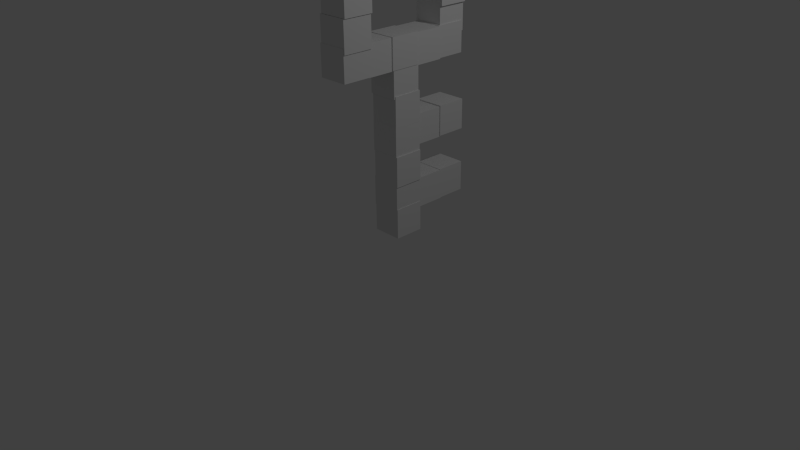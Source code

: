 # Source: key.blend  (saved by Blender 2.73.0; exported with 4.5.12 LTS)
import bpy
from mathutils import Matrix  # noqa: F401  (used for matrix-valued properties, if any)

bpy.ops.wm.read_factory_settings(use_empty=True)
scene = bpy.context.scene
scene.name = 'Scene'

# ---- collections
col_collection_1 = bpy.data.collections.new('Collection 1'); scene.collection.children.link(col_collection_1)

# ---- materials (node trees are filled in below, after node groups)
mat_material = bpy.data.materials.new('Material')
mat_material.alpha_threshold = 0.0
mat_material.use_transparent_shadow = False
mat_material.roughness = 0.5
mat_material.line_color = (0.0, 0.0, 0.0, 1.0)

# ---- material node trees

# ---- world
world_world = bpy.data.worlds.new('World'); scene.world = world_world
world_world.color = (0.05088, 0.05088, 0.05088)
world_world.use_sun_shadow = False
world_world.sun_shadow_jitter_overblur = 0.0
world_world.cycles.sampling_method = 'MANUAL'
world_world.cycles.sample_map_resolution = 256

# ---- cameras
cam_camera = bpy.data.cameras.new('Camera')
cam_camera.clip_end = 100.0
cam_camera.lens = 35.0
cam_camera.sensor_width = 32.0
cam_camera.sensor_height = 18.0
cam_camera.ortho_scale = 7.314
cam_camera.dof.focus_distance = 0.0
cam_camera.dof.aperture_fstop = 128.0

# ---- lights
light_lamp = bpy.data.lights.new('Lamp', 'POINT')
light_lamp.transmission_factor = 0.0
light_lamp.cutoff_distance = 30.0
light_lamp.energy = 100.0
light_lamp.shadow_buffer_clip_start = 1.001
light_lamp.shadow_soft_size = 0.1
light_lamp.shadow_maximum_resolution = 0.006
light_lamp.use_absolute_resolution = True
light_lamp.cycles.use_multiple_importance_sampling = False

# ---- meshes
me_cube_007 = bpy.data.meshes.new('Cube.007')
me_cube_007.from_pydata([(0.7606, 4.892, 11.29), (0.7606, 2.892, 11.29), (-1.239, 2.892, 11.29), (-1.239, 4.892, 11.29), (0.7606, 4.892, 13.29), (0.7606, 2.892, 13.29), (-1.239, 2.892, 13.29), (-1.239, 4.892, 13.29), (0.9192, 4.884, 13.09), (0.9192, 2.884, 13.09), (-1.081, 2.884, 13.09), (-1.081, 4.884, 13.09), (0.9192, 4.884, 15.09), (0.9192, 2.884, 15.09), (-1.081, 2.884, 15.09), (-1.081, 4.884, 15.09), (1.011, 5.006, 15.2), (1.011, 3.006, 15.2), (-0.9892, 3.006, 15.2), (-0.9892, 5.006, 15.2), (1.011, 5.006, 17.2), (1.011, 3.006, 17.2), (-0.9892, 3.006, 17.2), (-0.9892, 5.006, 17.2), (0.8852, 3.162, 15.33), (0.8852, 1.162, 15.33), (-1.115, 1.162, 15.33), (-1.115, 3.162, 15.33), (0.8852, 3.162, 17.33), (0.8852, 1.162, 17.33), (-1.115, 1.162, 17.33), (-1.115, 3.162, 17.33), (0.9437, 1.268, 15.25), (0.9437, -0.7325, 15.25), (-1.056, -0.7325, 15.25), (-1.056, 1.268, 15.25), (0.9437, 1.268, 17.25), (0.9437, -0.7325, 17.25), (-1.056, -0.7325, 17.25), (-1.056, 1.268, 17.25), (0.8527, -0.7957, 15.19), (0.8527, -2.796, 15.19), (-1.147, -2.796, 15.19), (-1.147, -0.7957, 15.19), (0.8527, -0.7957, 17.19), (0.8527, -2.796, 17.19), (-1.147, -2.796, 17.19), (-1.147, -0.7957, 17.19), (1.039, -2.699, 15.3), (1.039, -4.699, 15.3), (-0.9613, -4.699, 15.3), (-0.9613, -2.699, 15.3), (1.039, -2.699, 17.3), (1.039, -4.699, 17.3), (-0.9613, -4.699, 17.3), (-0.9613, -2.699, 17.3), (1.035, -2.726, 13.63), (1.035, -4.726, 13.63), (-0.9654, -4.726, 13.63), (-0.9654, -2.726, 13.63), (1.035, -2.726, 15.63), (1.035, -4.726, 15.63), (-0.9654, -4.726, 15.63), (-0.9654, -2.726, 15.63), (0.949, -2.759, 11.62), (0.949, -4.759, 11.62), (-1.051, -4.759, 11.62), (-1.051, -2.759, 11.62), (0.949, -2.759, 13.62), (0.949, -4.759, 13.62), (-1.051, -4.759, 13.62), (-1.051, -2.759, 13.62), (0.8807, -2.784, 9.965), (0.8807, -4.784, 9.965), (-1.119, -4.784, 9.965), (-1.119, -2.784, 9.965), (0.8807, -2.784, 11.97), (0.8807, -4.784, 11.97), (-1.119, -4.784, 11.97), (-1.119, -2.784, 11.97), (0.8706, -0.9501, 9.943), (0.8706, -2.95, 9.943), (-1.129, -2.95, 9.943), (-1.129, -0.9501, 9.943), (0.8706, -0.9501, 11.94), (0.8706, -2.95, 11.94), (-1.129, -2.95, 11.94), (-1.129, -0.9501, 11.94), (0.8135, 4.756, 9.936), (0.8135, 2.756, 9.936), (-1.186, 2.756, 9.936), (-1.186, 4.756, 9.936), (0.8135, 4.756, 11.94), (0.8135, 2.756, 11.94), (-1.186, 2.756, 11.94), (-1.186, 4.756, 11.94), (0.8934, 2.811, 9.912), (0.8934, 0.8115, 9.912), (-1.107, 0.8115, 9.912), (-1.107, 2.811, 9.912), (0.8934, 2.811, 11.91), (0.8934, 0.8115, 11.91), (-1.107, 0.8115, 11.91), (-1.107, 2.811, 11.91), (0.9469, 0.8434, 9.984), (0.9469, -1.157, 9.984), (-1.053, -1.157, 9.984), (-1.053, 0.8434, 9.984), (0.9469, 0.8434, 11.98), (0.9469, -1.157, 11.98), (-1.053, -1.157, 11.98), (-1.053, 0.8434, 11.98), (0.9197, 4.854, 0.6121), (0.9197, 2.854, 0.6121), (-1.08, 2.854, 0.6121), (-1.08, 4.854, 0.6121), (0.9197, 4.854, 2.612), (0.9197, 2.854, 2.612), (-1.08, 2.854, 2.612), (-1.08, 4.854, 2.612), (0.8304, 4.932, 4.88), (0.8304, 2.932, 4.88), (-1.17, 2.932, 4.88), (-1.17, 4.932, 4.88), (0.8304, 4.932, 6.88), (0.8304, 2.932, 6.88), (-1.17, 2.932, 6.88), (-1.17, 4.932, 6.88), (1.0, 1.0, -1.0), (1.0, -1.0, -1.0), (-1.0, -1.0, -1.0), (-1.0, 1.0, -1.0), (1.0, 1.0, 1.0), (1.0, -1.0, 1.0), (-1.0, -1.0, 1.0), (-1.0, 1.0, 1.0), (0.9596, 0.9946, 0.7865), (0.9596, -1.005, 0.7865), (-1.04, -1.005, 0.7865), (-1.04, 0.9946, 0.7865), (0.9596, 0.9946, 2.786), (0.9596, -1.005, 2.786), (-1.04, -1.005, 2.786), (-1.04, 0.9946, 2.786), (0.765, 2.922, 4.801), (0.765, 0.9224, 4.801), (-1.235, 0.9224, 4.801), (-1.235, 2.922, 4.801), (0.765, 2.922, 6.801), (0.765, 0.9224, 6.801), (-1.235, 0.9224, 6.801), (-1.235, 2.922, 6.801), (0.9196, 2.938, 0.5752), (0.9196, 0.9381, 0.5752), (-1.08, 0.9381, 0.5752), (-1.08, 2.938, 0.5752), (0.9196, 2.938, 2.575), (0.9196, 0.9381, 2.575), (-1.08, 0.9381, 2.575), (-1.08, 2.938, 2.575), (0.9068, 0.9317, 8.211), (0.9068, -1.068, 8.211), (-1.093, -1.068, 8.211), (-1.093, 0.9317, 8.211), (0.9068, 0.9317, 10.21), (0.9068, -1.068, 10.21), (-1.093, -1.068, 10.21), (-1.093, 0.9317, 10.21), (1.017, 0.9893, 2.532), (1.017, -1.011, 2.532), (-0.9826, -1.011, 2.532), (-0.9826, 0.9893, 2.532), (1.017, 0.9893, 4.532), (1.017, -1.011, 4.532), (-0.9826, -1.011, 4.532), (-0.9826, 0.9893, 4.532), (0.9535, 1.0, 6.374), (0.9535, -0.9997, 6.374), (-1.047, -0.9997, 6.374), (-1.047, 1.0, 6.374), (0.9535, 1.0, 8.374), (0.9535, -0.9997, 8.374), (-1.047, -0.9997, 8.374), (-1.047, 1.0, 8.374), (0.9484, 0.9943, 4.499), (0.9484, -1.006, 4.499), (-1.052, -1.006, 4.499), (-1.052, 0.9943, 4.499), (0.9484, 0.9943, 6.499), (0.9484, -1.006, 6.499), (-1.052, -1.006, 6.499), (-1.052, 0.9943, 6.499)], [], [(0, 1, 2, 3), (4, 7, 6, 5), (0, 4, 5, 1), (1, 5, 6, 2), (2, 6, 7, 3), (4, 0, 3, 7), (8, 9, 10, 11), (12, 15, 14, 13), (8, 12, 13, 9), (9, 13, 14, 10), (10, 14, 15, 11), (12, 8, 11, 15), (16, 17, 18, 19), (20, 23, 22, 21), (16, 20, 21, 17), (17, 21, 22, 18), (18, 22, 23, 19), (20, 16, 19, 23), (24, 25, 26, 27), (28, 31, 30, 29), (24, 28, 29, 25), (25, 29, 30, 26), (26, 30, 31, 27), (28, 24, 27, 31), (32, 33, 34, 35), (36, 39, 38, 37), (32, 36, 37, 33), (33, 37, 38, 34), (34, 38, 39, 35), (36, 32, 35, 39), (40, 41, 42, 43), (44, 47, 46, 45), (40, 44, 45, 41), (41, 45, 46, 42), (42, 46, 47, 43), (44, 40, 43, 47), (48, 49, 50, 51), (52, 55, 54, 53), (48, 52, 53, 49), (49, 53, 54, 50), (50, 54, 55, 51), (52, 48, 51, 55), (56, 57, 58, 59), (60, 63, 62, 61), (56, 60, 61, 57), (57, 61, 62, 58), (58, 62, 63, 59), (60, 56, 59, 63), (64, 65, 66, 67), (68, 71, 70, 69), (64, 68, 69, 65), (65, 69, 70, 66), (66, 70, 71, 67), (68, 64, 67, 71), (72, 73, 74, 75), (76, 79, 78, 77), (72, 76, 77, 73), (73, 77, 78, 74), (74, 78, 79, 75), (76, 72, 75, 79), (80, 81, 82, 83), (84, 87, 86, 85), (80, 84, 85, 81), (81, 85, 86, 82), (82, 86, 87, 83), (84, 80, 83, 87), (88, 89, 90, 91), (92, 95, 94, 93), (88, 92, 93, 89), (89, 93, 94, 90), (90, 94, 95, 91), (92, 88, 91, 95), (96, 97, 98, 99), (100, 103, 102, 101), (96, 100, 101, 97), (97, 101, 102, 98), (98, 102, 103, 99), (100, 96, 99, 103), (104, 105, 106, 107), (108, 111, 110, 109), (104, 108, 109, 105), (105, 109, 110, 106), (106, 110, 111, 107), (108, 104, 107, 111), (112, 113, 114, 115), (116, 119, 118, 117), (112, 116, 117, 113), (113, 117, 118, 114), (114, 118, 119, 115), (116, 112, 115, 119), (120, 121, 122, 123), (124, 127, 126, 125), (120, 124, 125, 121), (121, 125, 126, 122), (122, 126, 127, 123), (124, 120, 123, 127), (128, 129, 130, 131), (132, 135, 134, 133), (128, 132, 133, 129), (129, 133, 134, 130), (130, 134, 135, 131), (132, 128, 131, 135), (136, 137, 138, 139), (140, 143, 142, 141), (136, 140, 141, 137), (137, 141, 142, 138), (138, 142, 143, 139), (140, 136, 139, 143), (144, 145, 146, 147), (148, 151, 150, 149), (144, 148, 149, 145), (145, 149, 150, 146), (146, 150, 151, 147), (148, 144, 147, 151), (152, 153, 154, 155), (156, 159, 158, 157), (152, 156, 157, 153), (153, 157, 158, 154), (154, 158, 159, 155), (156, 152, 155, 159), (160, 161, 162, 163), (164, 167, 166, 165), (160, 164, 165, 161), (161, 165, 166, 162), (162, 166, 167, 163), (164, 160, 163, 167), (168, 169, 170, 171), (172, 175, 174, 173), (168, 172, 173, 169), (169, 173, 174, 170), (170, 174, 175, 171), (172, 168, 171, 175), (176, 177, 178, 179), (180, 183, 182, 181), (176, 180, 181, 177), (177, 181, 182, 178), (178, 182, 183, 179), (180, 176, 179, 183), (184, 185, 186, 187), (188, 191, 190, 189), (184, 188, 189, 185), (185, 189, 190, 186), (186, 190, 191, 187), (188, 184, 187, 191)])
me_cube_007.materials.append(mat_material)
me_cube_007.use_remesh_preserve_volume = False
me_cube_007.use_remesh_preserve_attributes = False
me_cube_007.use_mirror_vertex_groups = False
me_cube_007.update()
me_cube_001 = bpy.data.meshes.new('Cube.001')
me_cube_001.from_pydata([(1.0, 1.0, -1.0), (1.0, -1.0, -1.0), (-1.0, -1.0, -1.0), (-1.0, 1.0, -1.0), (1.0, 1.0, 1.0), (1.0, -1.0, 1.0), (-1.0, -1.0, 1.0), (-1.0, 1.0, 1.0)], [], [(0, 1, 2, 3), (4, 7, 6, 5), (0, 4, 5, 1), (1, 5, 6, 2), (2, 6, 7, 3), (4, 0, 3, 7)])
me_cube_001.materials.append(mat_material)
me_cube_001.use_remesh_preserve_volume = False
me_cube_001.use_remesh_preserve_attributes = False
me_cube_001.use_mirror_vertex_groups = False
me_cube_001.update()

# ---- objects
ob_cube_008 = bpy.data.objects.new('Cube.008', me_cube_007)
ob_cube_002 = bpy.data.objects.new('Cube.002', me_cube_001)
ob_lamp = bpy.data.objects.new('Lamp', light_lamp)
ob_camera = bpy.data.objects.new('Camera', cam_camera)

# ---- transforms, parenting, visibility, modifiers, constraints
ob_cube_008.location = (0.4766, 0.001067, 0.7226)
ob_cube_008.scale = (0.1876, 0.1876, 0.1876)
ob_cube_008.lock_rotations_4d = False
ob_cube_008.empty_display_type = 'ARROWS'
ob_cube_008.lineart.crease_threshold = 0.0
ob_cube_002.location = (-12.12, -31.46, 14.96)
ob_cube_002.scale = (0.1876, 0.1876, 0.1876)
ob_cube_002.lock_rotations_4d = False
ob_cube_002.empty_display_type = 'ARROWS'
ob_cube_002.lineart.crease_threshold = 0.0
ob_lamp.location = (4.076, 1.005, 5.904)
ob_lamp.rotation_euler = (0.6503, 0.05522, 1.866)
ob_lamp.lock_rotations_4d = False
ob_lamp.empty_display_type = 'ARROWS'
ob_lamp.color = (0.0, 0.0, 0.0, 0.0)
ob_lamp.lineart.crease_threshold = 0.0
ob_camera.location = (7.481, -6.508, 5.344)
ob_camera.rotation_euler = (1.109, 0.01082, 0.8149)
ob_camera.lock_rotations_4d = False
ob_camera.empty_display_type = 'ARROWS'
ob_camera.color = (0.0, 0.0, 0.0, 0.0)
ob_camera.display_type = 'WIRE'
ob_camera.lineart.crease_threshold = 0.0

# ---- collection membership
col_collection_1.objects.link(ob_cube_008)
col_collection_1.objects.link(ob_cube_002)
col_collection_1.objects.link(ob_lamp)
col_collection_1.objects.link(ob_camera)

# ---- scene / render settings (as saved in the file)
scene.camera = ob_camera
scene.frame_start = 1; scene.frame_end = 250; scene.frame_set(1)
scene.render.engine = 'BLENDER_EEVEE_NEXT'
scene.render.resolution_percentage = 50
scene.render.dither_intensity = 0.0
scene.cycles.use_denoising = False
scene.cycles.samples = 10
scene.cycles.sampling_pattern = 'TABULATED_SOBOL'
scene.cycles.light_sampling_threshold = 0.0
scene.cycles.use_adaptive_sampling = False
scene.cycles.use_light_tree = False
scene.cycles.blur_glossy = 0.0
scene.cycles.pixel_filter_type = 'GAUSSIAN'
scene.cycles.sample_clamp_indirect = 0.0
scene.view_settings.view_transform = 'Standard'
bpy.context.view_layer.update()
